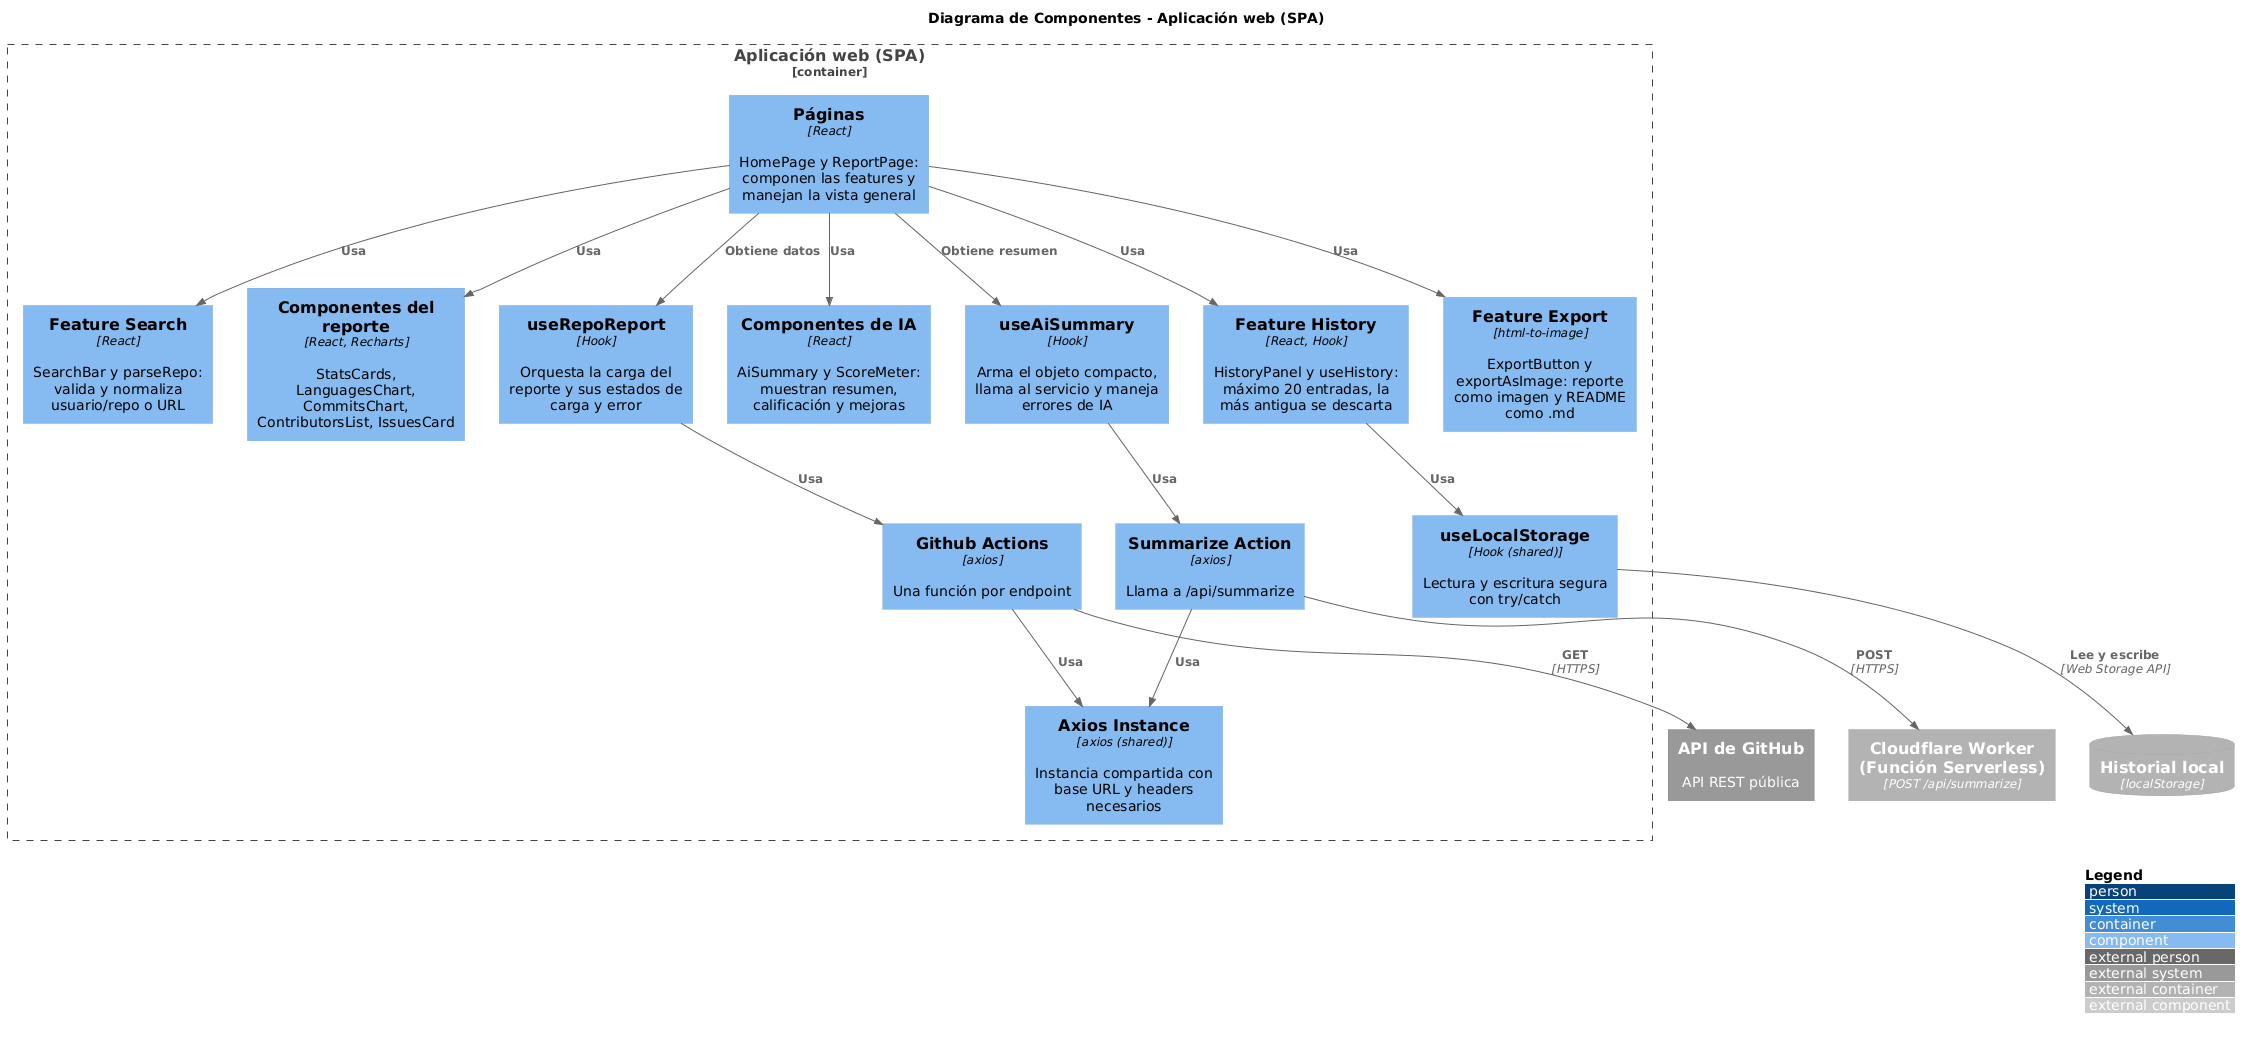

The diagram above was rendered by PlantUML. Its source (embedded in the PNG):
@startuml
!include <C4/C4_Component>

LAYOUT_WITH_LEGEND()
title Diagrama de Componentes - Aplicación web (SPA)

Container_Ext(fn, "Cloudflare Worker (Función Serverless)", "POST /api/summarize")
ContainerDb_Ext(ls, "Historial local", "localStorage")
System_Ext(github, "API de GitHub", "API REST pública")

Container_Boundary(spa, "Aplicación web (SPA)") {
    Component(pages, "Páginas", "React", "HomePage y ReportPage: componen las features y manejan la vista general")
    Component(search, "Feature Search", "React", "SearchBar y parseRepo: valida y normaliza usuario/repo o URL")
    Component(reportUi, "Componentes del reporte", "React, Recharts", "StatsCards, LanguagesChart, CommitsChart, ContributorsList, IssuesCard")
    Component(reportHook, "useRepoReport", "Hook", "Orquesta la carga del reporte y sus estados de carga y error")
    Component(ghService, "Github Actions", "axios", "Una función por endpoint")
    Component(aiUi, "Componentes de IA", "React", "AiSummary y ScoreMeter: muestran resumen, calificación y mejoras")
    Component(aiHook, "useAiSummary", "Hook", "Arma el objeto compacto, llama al servicio y maneja errores de IA")
    Component(aiService, "Summarize Action", "axios", "Llama a /api/summarize")
    Component(historyUi, "Feature History", "React, Hook", "HistoryPanel y useHistory: máximo 20 entradas, la más antigua se descarta")
    Component(exportFeat, "Feature Export", "html-to-image", "ExportButton y exportAsImage: reporte como imagen y README como .md")
    Component(storage, "useLocalStorage", "Hook (shared)", "Lectura y escritura segura con try/catch")
    Component(http, "Axios Instance", "axios (shared)", "Instancia compartida con base URL y headers necesarios")
}

Rel(pages, search, "Usa")
Rel(pages, reportUi, "Usa")
Rel(pages, aiUi, "Usa")
Rel(pages, historyUi, "Usa")
Rel(pages, exportFeat, "Usa")
Rel(pages, reportHook, "Obtiene datos")
Rel(pages, aiHook, "Obtiene resumen")
Rel(reportHook, ghService, "Usa")
Rel(aiHook, aiService, "Usa")
Rel(ghService, http, "Usa")
Rel(aiService, http, "Usa")
Rel(historyUi, storage, "Usa")
Rel(ghService, github, "GET", "HTTPS")
Rel(aiService, fn, "POST", "HTTPS")
Rel(storage, ls, "Lee y escribe", "Web Storage API")
@enduml